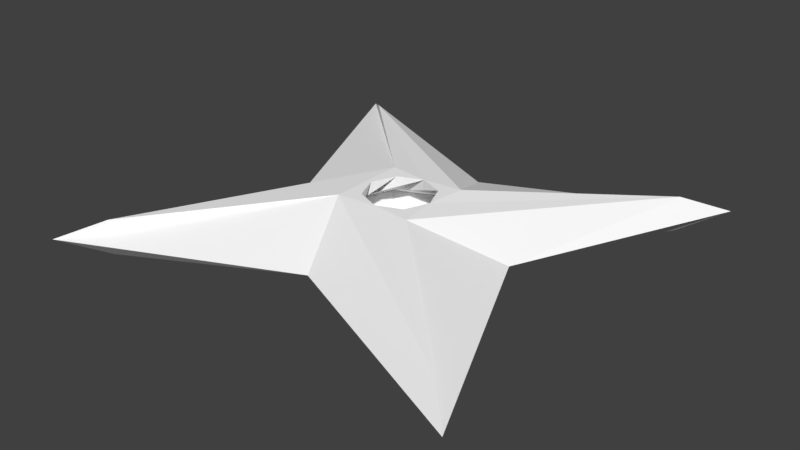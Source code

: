 # Source: ninjastar.blend  (saved by Blender 2.79.0; exported with 4.5.12 LTS)
import bpy
from mathutils import Matrix  # noqa: F401  (used for matrix-valued properties, if any)

bpy.ops.wm.read_factory_settings(use_empty=True)
scene = bpy.context.scene
scene.name = 'Scene'

# ---- collections
col_collection_1 = bpy.data.collections.new('Collection 1'); scene.collection.children.link(col_collection_1)

# ---- materials (node trees are filled in below, after node groups)
mat_material_001 = bpy.data.materials.new('Material.001')
mat_material_001.alpha_threshold = 0.0
mat_material_001.use_transparent_shadow = False
mat_material_001.diffuse_color = (1.0, 1.0, 1.0, 1.0)
mat_material_001.roughness = 0.5

# ---- material node trees

# ---- world
world_world = bpy.data.worlds.new('World'); scene.world = world_world
world_world.color = (0.05088, 0.05088, 0.05088)
world_world.use_sun_shadow = False
world_world.sun_shadow_jitter_overblur = 0.0
world_world.cycles.sampling_method = 'MANUAL'

# ---- meshes
me_circle_001 = bpy.data.meshes.new('Circle.001')
me_circle_001.from_pydata([(0.01405, 0.01405, -0.01913), (7.451e-09, 0.01987, -0.01913), (-0.01405, 0.01405, -0.01913), (-0.01987, 0.0, -0.01913), (-0.01405, -0.01405, -0.01913), (1.397e-08, -0.01987, -0.01913), (0.01405, -0.01405, -0.01913), (0.01987, -6.519e-09, -0.01913), (0.02248, 0.02248, -0.01913), (-0.1057, 0.1057, -0.01), (-0.02248, 0.02248, -0.01913), (-0.1057, -0.1057, -0.01), (-0.02248, -0.02248, -0.01913), (0.1057, -0.1057, -0.01), (0.02248, -0.02248, -0.01913), (0.1057, 0.1057, -0.01), (-0.03084, 0.03084, 0.0), (1.229e-08, 0.04361, 0.0), (-0.04361, 2.012e-10, 0.0), (-0.03084, -0.03084, 0.0), (1.61e-08, -0.04361, 0.0), (0.03084, -0.03084, 0.0), (0.04361, 2.628e-09, 0.0), (0.03084, 0.03084, 0.0), (-0.1269, 0.1269, 0.0), (1.101e-08, 0.06978, 0.0), (-0.06978, 2.566e-12, 0.0), (-0.1269, -0.1269, 0.0), (1.711e-08, -0.06978, 0.0), (0.1269, -0.1269, 0.0), (0.06978, 3.885e-09, 0.0), (0.1269, 0.1269, 0.0), (9.313e-09, 0.01996, 0.01913), (0.01412, 0.01412, 0.01913), (-0.01412, 0.01412, 0.01913), (-0.01996, -1.863e-09, 0.01913), (-0.01412, -0.01412, 0.01913), (1.211e-08, -0.01996, 0.01913), (0.01412, -0.01412, 0.01913), (0.01996, -4.657e-09, 0.01913), (-0.1062, 0.1062, 0.01), (0.02259, 0.02259, 0.01913), (-0.02259, 0.02259, 0.01913), (-0.1062, -0.1062, 0.01), (-0.02259, -0.02259, 0.01913), (0.1062, -0.1062, 0.01), (0.02259, -0.02259, 0.01913), (0.1062, 0.1062, 0.01)], [], [(4, 12, 3), (0, 1, 8), (0, 8, 7), (4, 5, 12), (2, 3, 10), (2, 10, 1), (6, 14, 5), (6, 7, 14), (10, 3, 12, 11), (9, 8, 1, 10), (15, 14, 7, 8), (13, 12, 5, 14), (17, 23, 39, 33), (30, 31, 47, 46), (23, 22, 38, 39), (29, 30, 46, 45), (22, 21, 37, 38), (28, 29, 45, 44), (21, 20, 36, 37), (27, 28, 44, 43), (20, 19, 35, 36), (26, 27, 43, 42), (19, 18, 34, 35), (24, 26, 42, 40), (0, 7, 23, 17), (1, 0, 17, 16), (15, 8, 25, 31), (8, 9, 24, 25), (2, 1, 16, 18), (9, 10, 26, 24), (3, 2, 18, 19), (10, 11, 27, 26), (4, 3, 19, 20), (11, 12, 28, 27), (5, 4, 20, 21), (12, 13, 29, 28), (6, 5, 21, 22), (13, 14, 30, 29), (7, 6, 22, 23), (14, 15, 31, 30), (36, 35, 44), (33, 41, 32), (33, 39, 41), (36, 44, 37), (34, 42, 35), (34, 32, 42), (38, 37, 46), (38, 46, 39), (42, 43, 44, 35), (40, 42, 32, 41), (47, 41, 39, 46), (45, 46, 37, 44), (16, 17, 33, 32), (31, 25, 41, 47), (25, 24, 40, 41), (18, 16, 32, 34)])
_uv = me_circle_001.uv_layers.new(name='UVMap')
_uv.uv.foreach_set('vector', [0.3162, 0.6628, 0.3344, 0.6813, 0.2858, 0.6751, 0.2554, 0.601, 0.2428, 0.6315, 0.2371, 0.5825, 0.2554, 0.601, 0.2371, 0.5825, 0.2858, 0.5886, 0.3162, 0.6628, 0.3288, 0.6323, 0.3344, 0.6813, 0.2554, 0.6622, 0.2858, 0.6751, 0.2371, 0.6804, 0.2554, 0.6622, 0.2371, 0.6804, 0.2428, 0.6315, 0.3162, 0.6016, 0.3344, 0.5834, 0.3288, 0.6323, 0.3162, 0.6016, 0.2858, 0.5886, 0.3344, 0.5834, 0.2371, 0.6804, 0.2858, 0.6751, 0.3344, 0.6813, 0.5119, 0.8655, 0.05443, 0.8614, 0.2371, 0.5825, 0.2428, 0.6315, 0.2371, 0.6804, 0.05443, 0.401, 0.3344, 0.5834, 0.2858, 0.5886, 0.2371, 0.5825, 0.5119, 0.4051, 0.3344, 0.6813, 0.3288, 0.6323, 0.3344, 0.5834, 0.07853, 0.132, 0.1791, 0.03046, 0.2708, 0.1258, 0.2057, 0.1257, 0.7154, 0.5172, 0.4399, 0.6409, 0.4826, 0.5967, 0.7603, 0.4157, 0.1791, 0.03046, 0.3214, 0.03073, 0.3168, 0.1725, 0.2708, 0.1258, 0.9909, 0.6426, 0.7154, 0.5172, 0.7603, 0.4157, 0.9439, 0.5981, 0.3214, 0.03073, 0.422, 0.1326, 0.3168, 0.2383, 0.3168, 0.1725, 0.8669, 0.3655, 0.9909, 0.6426, 0.9439, 0.5981, 0.7603, 0.3172, 0.422, 0.1326, 0.422, 0.2764, 0.2708, 0.2847, 0.3168, 0.2383, 0.9909, 0.08913, 0.8669, 0.3655, 0.7603, 0.3172, 0.9439, 0.1347, 0.422, 0.2764, 0.3214, 0.3779, 0.2057, 0.2846, 0.2708, 0.2847, 0.7154, 0.2128, 0.9909, 0.08913, 0.9439, 0.1347, 0.6622, 0.3169, 0.3214, 0.3779, 0.1791, 0.3776, 0.1596, 0.238, 0.2057, 0.2846, 0.4399, 0.08746, 0.7154, 0.2128, 0.6622, 0.3169, 0.4826, 0.1333, 0.8368, 0.7802, 0.7903, 0.7335, 0.9404, 0.7414, 0.9404, 0.8867, 0.8368, 0.8464, 0.8368, 0.7802, 0.9404, 0.8867, 0.8382, 0.9896, 0.05443, 0.401, 0.2371, 0.5825, 0.1294, 0.6334, 0.00583, 0.356, 0.2371, 0.5825, 0.05443, 0.8614, 0.00583, 0.9085, 0.1294, 0.6334, 0.7903, 0.8933, 0.8368, 0.8464, 0.8382, 0.9896, 0.6937, 0.9897, 0.05443, 0.8614, 0.2371, 0.6804, 0.2803, 0.7866, 0.00583, 0.9085, 0.7244, 0.8934, 0.7903, 0.8933, 0.6937, 0.9897, 0.5915, 0.8871, 0.2371, 0.6804, 0.5119, 0.8655, 0.5548, 0.9134, 0.2803, 0.7866, 0.6779, 0.8466, 0.7244, 0.8934, 0.5915, 0.8871, 0.5915, 0.7418, 0.5119, 0.8655, 0.3344, 0.6813, 0.4313, 0.636, 0.5548, 0.9134, 0.6779, 0.7804, 0.6779, 0.8466, 0.5915, 0.7418, 0.6937, 0.639, 0.3344, 0.6813, 0.5119, 0.4051, 0.5548, 0.3609, 0.4313, 0.636, 0.7244, 0.7336, 0.6779, 0.7804, 0.6937, 0.639, 0.8382, 0.6388, 0.5119, 0.4051, 0.3344, 0.5834, 0.2803, 0.4828, 0.5548, 0.3609, 0.7903, 0.7335, 0.7244, 0.7336, 0.8382, 0.6388, 0.9404, 0.7414, 0.3344, 0.5834, 0.05443, 0.401, 0.00583, 0.356, 0.2803, 0.4828, 0.7419, 0.3356, 0.7112, 0.3228, 0.7603, 0.3172, 0.6806, 0.397, 0.6622, 0.4154, 0.6679, 0.3662, 0.6806, 0.397, 0.7112, 0.4098, 0.6622, 0.4154, 0.7419, 0.3356, 0.7603, 0.3172, 0.7546, 0.3664, 0.6806, 0.3354, 0.6622, 0.3169, 0.7112, 0.3228, 0.6806, 0.3354, 0.6679, 0.3662, 0.6622, 0.3169, 0.7419, 0.3972, 0.7546, 0.3664, 0.7603, 0.4157, 0.7419, 0.3972, 0.7603, 0.4157, 0.7112, 0.4098, 0.6622, 0.3169, 0.9439, 0.1347, 0.7603, 0.3172, 0.7112, 0.3228, 0.4826, 0.1333, 0.6622, 0.3169, 0.6679, 0.3662, 0.6622, 0.4154, 0.4826, 0.5967, 0.6622, 0.4154, 0.7112, 0.4098, 0.7603, 0.4157, 0.9439, 0.5981, 0.7603, 0.4157, 0.7546, 0.3664, 0.7603, 0.3172, 0.07853, 0.2758, 0.07853, 0.132, 0.2057, 0.1257, 0.1596, 0.1722, 0.4399, 0.6409, 0.5639, 0.3646, 0.6622, 0.4154, 0.4826, 0.5967, 0.5639, 0.3646, 0.4399, 0.08746, 0.4826, 0.1333, 0.6622, 0.4154, 0.1791, 0.3776, 0.07853, 0.2758, 0.1596, 0.1722, 0.1596, 0.238])
me_circle_001.materials.append(mat_material_001)
me_circle_001.use_remesh_preserve_volume = False
me_circle_001.use_remesh_preserve_attributes = False
me_circle_001.use_mirror_vertex_groups = False
me_circle_001.update()

# ---- objects
ob_circle = bpy.data.objects.new('Circle', me_circle_001)

# ---- transforms, parenting, visibility, modifiers, constraints
ob_circle.location = (0.0, 0.0, 0.0)
ob_circle.lineart.crease_threshold = 0.0

# ---- collection membership
col_collection_1.objects.link(ob_circle)

# ---- scene / render settings (as saved in the file)
scene.frame_start = 1; scene.frame_end = 250; scene.frame_set(1)
scene.render.engine = 'BLENDER_EEVEE_NEXT'
scene.render.resolution_percentage = 50
scene.render.dither_intensity = 0.0
scene.cycles.use_denoising = False
scene.cycles.samples = 128
scene.cycles.sampling_pattern = 'TABULATED_SOBOL'
scene.cycles.use_adaptive_sampling = False
scene.cycles.use_light_tree = False
scene.cycles.blur_glossy = 0.0
scene.cycles.sample_clamp_indirect = 0.0
scene.view_settings.view_transform = 'Standard'
bpy.context.view_layer.update()

# ---- added for rendering (the .blend has no active camera and no usable light): camera, sun
cam_auto = bpy.data.cameras.new('AutoCamera')
cam_auto.lens = 50.0
cam_auto.sensor_width = 36.0
cam_auto.clip_end = 1000.0
ob_auto_camera = bpy.data.objects.new('AutoCamera', cam_auto)
scene.collection.objects.link(ob_auto_camera)
ob_auto_camera.location = (0.333924, -0.400709, 0.267139)
ob_auto_camera.rotation_euler = (1.09748, -7.21219e-08, 0.694738)
scene.camera = ob_auto_camera
light_auto_sun = bpy.data.lights.new('AutoSun', 'SUN')
light_auto_sun.energy = 3.0
light_auto_sun.angle = 0.0523599
ob_auto_sun = bpy.data.objects.new('AutoSun', light_auto_sun)
scene.collection.objects.link(ob_auto_sun)
ob_auto_sun.rotation_euler = (0.872665, 0.174533, 0.523599)
bpy.context.view_layer.update()
